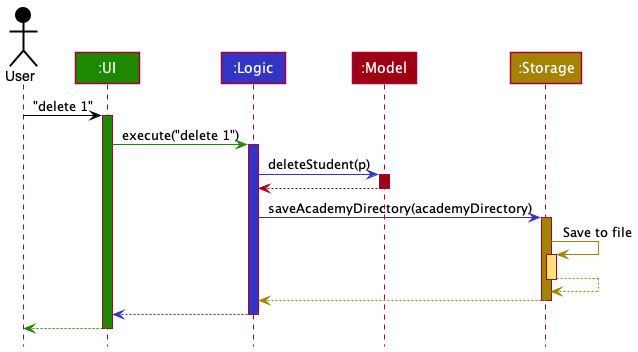

The diagram above was rendered by PlantUML. Its source (embedded in the PNG):
@startuml
!include style.puml

Actor User as user USER_COLOR
Participant ":UI" as ui UI_COLOR
Participant ":Logic" as logic LOGIC_COLOR
Participant ":Model" as model MODEL_COLOR
Participant ":Storage" as storage STORAGE_COLOR

user -[USER_COLOR]> ui : "delete 1"
activate ui UI_COLOR

ui -[UI_COLOR]> logic : execute("delete 1")
activate logic LOGIC_COLOR

logic -[LOGIC_COLOR]> model : deleteStudent(p)
activate model MODEL_COLOR

model -[MODEL_COLOR]-> logic
deactivate model

logic -[LOGIC_COLOR]> storage : saveAcademyDirectory(academyDirectory)
activate storage STORAGE_COLOR

storage -[STORAGE_COLOR]> storage : Save to file
activate storage STORAGE_COLOR_T1
storage --[STORAGE_COLOR]> storage
deactivate storage

storage --[STORAGE_COLOR]> logic
deactivate storage

logic --[LOGIC_COLOR]> ui
deactivate logic

ui--[UI_COLOR]> user
deactivate ui
@enduml